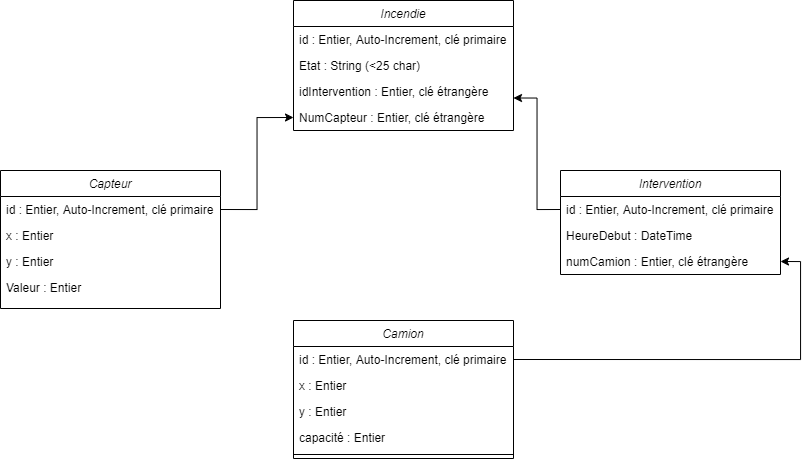

The diagram above was exported from draw.io. Its source (the exported page's mxGraphModel, read from the mxfile embedded in the PNG):
<mxGraphModel dx="1221" dy="654" grid="1" gridSize="10" guides="1" tooltips="1" connect="1" arrows="1" fold="1" page="1" pageScale="1" pageWidth="827" pageHeight="1169" math="0" shadow="0">
  <root>
    <mxCell id="WIyWlLk6GJQsqaUBKTNV-0" />
    <mxCell id="WIyWlLk6GJQsqaUBKTNV-1" parent="WIyWlLk6GJQsqaUBKTNV-0" />
    <mxCell id="zkfFHV4jXpPFQw0GAbJ--0" value="Incendie&#10;" style="swimlane;fontStyle=2;align=center;verticalAlign=top;childLayout=stackLayout;horizontal=1;startSize=26;horizontalStack=0;resizeParent=1;resizeLast=0;collapsible=1;marginBottom=0;rounded=0;shadow=0;strokeWidth=1;" parent="WIyWlLk6GJQsqaUBKTNV-1" vertex="1">
      <mxGeometry x="303" y="40" width="220" height="130" as="geometry">
        <mxRectangle x="230" y="140" width="160" height="26" as="alternateBounds" />
      </mxGeometry>
    </mxCell>
    <mxCell id="zkfFHV4jXpPFQw0GAbJ--1" value="id : Entier, Auto-Increment, clé primaire" style="text;align=left;verticalAlign=top;spacingLeft=4;spacingRight=4;overflow=hidden;rotatable=0;points=[[0,0.5],[1,0.5]];portConstraint=eastwest;" parent="zkfFHV4jXpPFQw0GAbJ--0" vertex="1">
      <mxGeometry y="26" width="220" height="26" as="geometry" />
    </mxCell>
    <mxCell id="zkfFHV4jXpPFQw0GAbJ--5" value="Etat : String (&lt;25 char)" style="text;align=left;verticalAlign=top;spacingLeft=4;spacingRight=4;overflow=hidden;rotatable=0;points=[[0,0.5],[1,0.5]];portConstraint=eastwest;" parent="zkfFHV4jXpPFQw0GAbJ--0" vertex="1">
      <mxGeometry y="52" width="220" height="26" as="geometry" />
    </mxCell>
    <mxCell id="zkfFHV4jXpPFQw0GAbJ--3" value="idIntervention : Entier, clé étrangère" style="text;align=left;verticalAlign=top;spacingLeft=4;spacingRight=4;overflow=hidden;rotatable=0;points=[[0,0.5],[1,0.5]];portConstraint=eastwest;rounded=0;shadow=0;html=0;" parent="zkfFHV4jXpPFQw0GAbJ--0" vertex="1">
      <mxGeometry y="78" width="220" height="26" as="geometry" />
    </mxCell>
    <mxCell id="l-dgdEgJUGUQhCcOQDO2-19" value="NumCapteur : Entier, clé étrangère" style="text;align=left;verticalAlign=top;spacingLeft=4;spacingRight=4;overflow=hidden;rotatable=0;points=[[0,0.5],[1,0.5]];portConstraint=eastwest;rounded=0;shadow=0;html=0;" parent="zkfFHV4jXpPFQw0GAbJ--0" vertex="1">
      <mxGeometry y="104" width="220" height="26" as="geometry" />
    </mxCell>
    <mxCell id="l-dgdEgJUGUQhCcOQDO2-0" value="Intervention&#10;" style="swimlane;fontStyle=2;align=center;verticalAlign=top;childLayout=stackLayout;horizontal=1;startSize=26;horizontalStack=0;resizeParent=1;resizeLast=0;collapsible=1;marginBottom=0;rounded=0;shadow=0;strokeWidth=1;" parent="WIyWlLk6GJQsqaUBKTNV-1" vertex="1">
      <mxGeometry x="570" y="210" width="220" height="104" as="geometry">
        <mxRectangle x="230" y="140" width="160" height="26" as="alternateBounds" />
      </mxGeometry>
    </mxCell>
    <mxCell id="l-dgdEgJUGUQhCcOQDO2-1" value="id : Entier, Auto-Increment, clé primaire" style="text;align=left;verticalAlign=top;spacingLeft=4;spacingRight=4;overflow=hidden;rotatable=0;points=[[0,0.5],[1,0.5]];portConstraint=eastwest;" parent="l-dgdEgJUGUQhCcOQDO2-0" vertex="1">
      <mxGeometry y="26" width="220" height="26" as="geometry" />
    </mxCell>
    <mxCell id="l-dgdEgJUGUQhCcOQDO2-2" value="HeureDebut : DateTime" style="text;align=left;verticalAlign=top;spacingLeft=4;spacingRight=4;overflow=hidden;rotatable=0;points=[[0,0.5],[1,0.5]];portConstraint=eastwest;" parent="l-dgdEgJUGUQhCcOQDO2-0" vertex="1">
      <mxGeometry y="52" width="220" height="26" as="geometry" />
    </mxCell>
    <mxCell id="l-dgdEgJUGUQhCcOQDO2-3" value="numCamion : Entier, clé étrangère" style="text;align=left;verticalAlign=top;spacingLeft=4;spacingRight=4;overflow=hidden;rotatable=0;points=[[0,0.5],[1,0.5]];portConstraint=eastwest;rounded=0;shadow=0;html=0;" parent="l-dgdEgJUGUQhCcOQDO2-0" vertex="1">
      <mxGeometry y="78" width="220" height="26" as="geometry" />
    </mxCell>
    <mxCell id="l-dgdEgJUGUQhCcOQDO2-6" value="Camion" style="swimlane;fontStyle=2;align=center;verticalAlign=top;childLayout=stackLayout;horizontal=1;startSize=26;horizontalStack=0;resizeParent=1;resizeLast=0;collapsible=1;marginBottom=0;rounded=0;shadow=0;strokeWidth=1;" parent="WIyWlLk6GJQsqaUBKTNV-1" vertex="1">
      <mxGeometry x="303" y="360" width="220" height="138" as="geometry">
        <mxRectangle x="230" y="140" width="160" height="26" as="alternateBounds" />
      </mxGeometry>
    </mxCell>
    <mxCell id="l-dgdEgJUGUQhCcOQDO2-7" value="id : Entier, Auto-Increment, clé primaire" style="text;align=left;verticalAlign=top;spacingLeft=4;spacingRight=4;overflow=hidden;rotatable=0;points=[[0,0.5],[1,0.5]];portConstraint=eastwest;" parent="l-dgdEgJUGUQhCcOQDO2-6" vertex="1">
      <mxGeometry y="26" width="220" height="26" as="geometry" />
    </mxCell>
    <mxCell id="l-dgdEgJUGUQhCcOQDO2-8" value="x : Entier" style="text;align=left;verticalAlign=top;spacingLeft=4;spacingRight=4;overflow=hidden;rotatable=0;points=[[0,0.5],[1,0.5]];portConstraint=eastwest;" parent="l-dgdEgJUGUQhCcOQDO2-6" vertex="1">
      <mxGeometry y="52" width="220" height="26" as="geometry" />
    </mxCell>
    <mxCell id="l-dgdEgJUGUQhCcOQDO2-9" value="y : Entier" style="text;align=left;verticalAlign=top;spacingLeft=4;spacingRight=4;overflow=hidden;rotatable=0;points=[[0,0.5],[1,0.5]];portConstraint=eastwest;rounded=0;shadow=0;html=0;" parent="l-dgdEgJUGUQhCcOQDO2-6" vertex="1">
      <mxGeometry y="78" width="220" height="26" as="geometry" />
    </mxCell>
    <mxCell id="l-dgdEgJUGUQhCcOQDO2-10" value="capacité : Entier " style="text;align=left;verticalAlign=top;spacingLeft=4;spacingRight=4;overflow=hidden;rotatable=0;points=[[0,0.5],[1,0.5]];portConstraint=eastwest;rounded=0;shadow=0;html=0;" parent="l-dgdEgJUGUQhCcOQDO2-6" vertex="1">
      <mxGeometry y="104" width="220" height="26" as="geometry" />
    </mxCell>
    <mxCell id="l-dgdEgJUGUQhCcOQDO2-11" value="" style="line;html=1;strokeWidth=1;align=left;verticalAlign=middle;spacingTop=-1;spacingLeft=3;spacingRight=3;rotatable=0;labelPosition=right;points=[];portConstraint=eastwest;" parent="l-dgdEgJUGUQhCcOQDO2-6" vertex="1">
      <mxGeometry y="130" width="220" height="8" as="geometry" />
    </mxCell>
    <mxCell id="l-dgdEgJUGUQhCcOQDO2-12" value="Capteur" style="swimlane;fontStyle=2;align=center;verticalAlign=top;childLayout=stackLayout;horizontal=1;startSize=26;horizontalStack=0;resizeParent=1;resizeLast=0;collapsible=1;marginBottom=0;rounded=0;shadow=0;strokeWidth=1;" parent="WIyWlLk6GJQsqaUBKTNV-1" vertex="1">
      <mxGeometry x="10" y="210" width="220" height="138" as="geometry">
        <mxRectangle x="230" y="140" width="160" height="26" as="alternateBounds" />
      </mxGeometry>
    </mxCell>
    <mxCell id="l-dgdEgJUGUQhCcOQDO2-13" value="id : Entier, Auto-Increment, clé primaire" style="text;align=left;verticalAlign=top;spacingLeft=4;spacingRight=4;overflow=hidden;rotatable=0;points=[[0,0.5],[1,0.5]];portConstraint=eastwest;" parent="l-dgdEgJUGUQhCcOQDO2-12" vertex="1">
      <mxGeometry y="26" width="220" height="26" as="geometry" />
    </mxCell>
    <mxCell id="l-dgdEgJUGUQhCcOQDO2-14" value="x : Entier" style="text;align=left;verticalAlign=top;spacingLeft=4;spacingRight=4;overflow=hidden;rotatable=0;points=[[0,0.5],[1,0.5]];portConstraint=eastwest;" parent="l-dgdEgJUGUQhCcOQDO2-12" vertex="1">
      <mxGeometry y="52" width="220" height="26" as="geometry" />
    </mxCell>
    <mxCell id="l-dgdEgJUGUQhCcOQDO2-15" value="y : Entier" style="text;align=left;verticalAlign=top;spacingLeft=4;spacingRight=4;overflow=hidden;rotatable=0;points=[[0,0.5],[1,0.5]];portConstraint=eastwest;rounded=0;shadow=0;html=0;" parent="l-dgdEgJUGUQhCcOQDO2-12" vertex="1">
      <mxGeometry y="78" width="220" height="26" as="geometry" />
    </mxCell>
    <mxCell id="l-dgdEgJUGUQhCcOQDO2-16" value="Valeur : Entier" style="text;align=left;verticalAlign=top;spacingLeft=4;spacingRight=4;overflow=hidden;rotatable=0;points=[[0,0.5],[1,0.5]];portConstraint=eastwest;rounded=0;shadow=0;html=0;" parent="l-dgdEgJUGUQhCcOQDO2-12" vertex="1">
      <mxGeometry y="104" width="220" height="26" as="geometry" />
    </mxCell>
    <mxCell id="l-dgdEgJUGUQhCcOQDO2-22" style="edgeStyle=orthogonalEdgeStyle;rounded=0;orthogonalLoop=1;jettySize=auto;html=1;exitX=1;exitY=0.5;exitDx=0;exitDy=0;entryX=1;entryY=0.5;entryDx=0;entryDy=0;" parent="WIyWlLk6GJQsqaUBKTNV-1" source="l-dgdEgJUGUQhCcOQDO2-7" target="l-dgdEgJUGUQhCcOQDO2-3" edge="1">
      <mxGeometry relative="1" as="geometry" />
    </mxCell>
    <mxCell id="l-dgdEgJUGUQhCcOQDO2-23" style="edgeStyle=orthogonalEdgeStyle;rounded=0;orthogonalLoop=1;jettySize=auto;html=1;exitX=0;exitY=0.5;exitDx=0;exitDy=0;entryX=1;entryY=0.75;entryDx=0;entryDy=0;" parent="WIyWlLk6GJQsqaUBKTNV-1" source="l-dgdEgJUGUQhCcOQDO2-1" target="zkfFHV4jXpPFQw0GAbJ--0" edge="1">
      <mxGeometry relative="1" as="geometry" />
    </mxCell>
    <mxCell id="l-dgdEgJUGUQhCcOQDO2-24" style="edgeStyle=orthogonalEdgeStyle;rounded=0;orthogonalLoop=1;jettySize=auto;html=1;exitX=1;exitY=0.5;exitDx=0;exitDy=0;entryX=0;entryY=0.5;entryDx=0;entryDy=0;" parent="WIyWlLk6GJQsqaUBKTNV-1" source="l-dgdEgJUGUQhCcOQDO2-13" target="l-dgdEgJUGUQhCcOQDO2-19" edge="1">
      <mxGeometry relative="1" as="geometry" />
    </mxCell>
  </root>
</mxGraphModel>